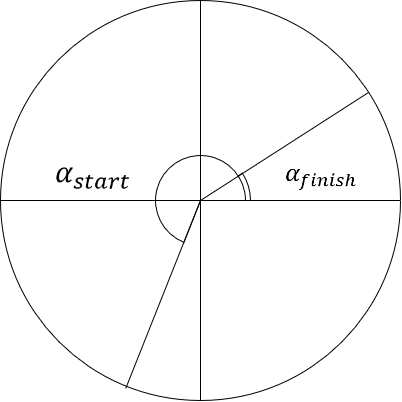

The diagram above was exported from draw.io. Its source (the exported page's mxGraphModel, read from the mxfile embedded in the PNG):
<mxGraphModel dx="1290" dy="605" grid="1" gridSize="10" guides="1" tooltips="1" connect="1" arrows="1" fold="1" page="1" pageScale="1" pageWidth="1169" pageHeight="827" math="0" shadow="0">
  <root>
    <mxCell id="0" />
    <mxCell id="1" parent="0" />
    <mxCell id="UAIOLTDUSpudcniyqj8H-1" value="" style="ellipse;whiteSpace=wrap;html=1;aspect=fixed;" parent="1" vertex="1">
      <mxGeometry x="290" y="110" width="400" height="400" as="geometry" />
    </mxCell>
    <mxCell id="UAIOLTDUSpudcniyqj8H-7" value="" style="verticalLabelPosition=bottom;verticalAlign=top;html=1;shape=mxgraph.basic.pie;startAngle=0.1581996531389577;endAngle=0.25;" parent="1" vertex="1">
      <mxGeometry x="440" y="260" width="100" height="100" as="geometry" />
    </mxCell>
    <mxCell id="UAIOLTDUSpudcniyqj8H-8" value="" style="verticalLabelPosition=bottom;verticalAlign=top;html=1;shape=mxgraph.basic.pie;startAngle=0.5599554701160266;endAngle=0.25;" parent="1" vertex="1">
      <mxGeometry x="445" y="265" width="90" height="90" as="geometry" />
    </mxCell>
    <mxCell id="UAIOLTDUSpudcniyqj8H-5" value="" style="endArrow=none;html=1;rounded=0;entryX=0.92;entryY=0.23;entryDx=0;entryDy=0;entryPerimeter=0;" parent="1" target="UAIOLTDUSpudcniyqj8H-1" edge="1">
      <mxGeometry width="50" height="50" relative="1" as="geometry">
        <mxPoint x="490" y="310" as="sourcePoint" />
        <mxPoint x="610" y="290" as="targetPoint" />
      </mxGeometry>
    </mxCell>
    <mxCell id="UAIOLTDUSpudcniyqj8H-6" value="" style="endArrow=none;html=1;rounded=0;entryX=0.313;entryY=0.97;entryDx=0;entryDy=0;entryPerimeter=0;" parent="1" target="UAIOLTDUSpudcniyqj8H-1" edge="1">
      <mxGeometry width="50" height="50" relative="1" as="geometry">
        <mxPoint x="490" y="310" as="sourcePoint" />
        <mxPoint x="610" y="290" as="targetPoint" />
      </mxGeometry>
    </mxCell>
    <mxCell id="UAIOLTDUSpudcniyqj8H-3" value="" style="endArrow=none;html=1;rounded=0;exitX=0;exitY=0.5;exitDx=0;exitDy=0;entryX=1;entryY=0.5;entryDx=0;entryDy=0;" parent="1" source="UAIOLTDUSpudcniyqj8H-1" target="UAIOLTDUSpudcniyqj8H-1" edge="1">
      <mxGeometry width="50" height="50" relative="1" as="geometry">
        <mxPoint x="560" y="340" as="sourcePoint" />
        <mxPoint x="610" y="290" as="targetPoint" />
      </mxGeometry>
    </mxCell>
    <mxCell id="UAIOLTDUSpudcniyqj8H-4" value="" style="endArrow=none;html=1;rounded=0;exitX=0.5;exitY=1;exitDx=0;exitDy=0;entryX=0.5;entryY=0;entryDx=0;entryDy=0;" parent="1" source="UAIOLTDUSpudcniyqj8H-1" target="UAIOLTDUSpudcniyqj8H-1" edge="1">
      <mxGeometry width="50" height="50" relative="1" as="geometry">
        <mxPoint x="560" y="340" as="sourcePoint" />
        <mxPoint x="610" y="290" as="targetPoint" />
      </mxGeometry>
    </mxCell>
    <mxCell id="UAIOLTDUSpudcniyqj8H-14" value="" style="shape=image;verticalLabelPosition=bottom;labelBackgroundColor=default;verticalAlign=top;aspect=fixed;imageAspect=0;image=data:image/png,(base64 omitted: 3064 chars);" parent="1" vertex="1">
      <mxGeometry x="570" y="270" width="80.52" height="32" as="geometry" />
    </mxCell>
    <mxCell id="UAIOLTDUSpudcniyqj8H-15" value="" style="shape=image;verticalLabelPosition=bottom;labelBackgroundColor=default;verticalAlign=top;aspect=fixed;imageAspect=0;image=data:image/png,(base64 omitted: 2836 chars);" parent="1" vertex="1">
      <mxGeometry x="340.00000000000006" y="270" width="88.41" height="33" as="geometry" />
    </mxCell>
  </root>
</mxGraphModel>